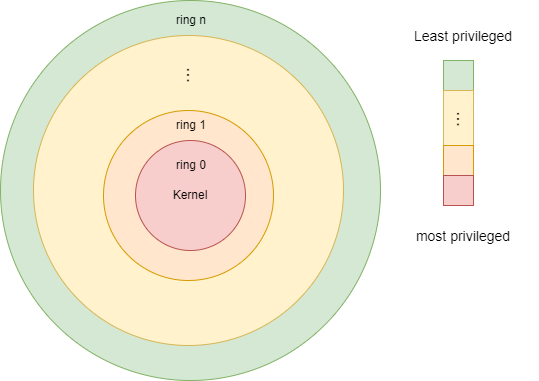

The diagram above was exported from draw.io. Its source (the exported page's mxGraphModel, read from the mxfile embedded in the PNG):
<mxGraphModel dx="1422" dy="766" grid="1" gridSize="10" guides="1" tooltips="1" connect="1" arrows="1" fold="1" page="1" pageScale="1" pageWidth="827" pageHeight="1169" math="0" shadow="0">
  <root>
    <mxCell id="0" />
    <mxCell id="1" parent="0" />
    <mxCell id="2" value="" style="ellipse;whiteSpace=wrap;html=1;aspect=fixed;fillColor=#d5e8d4;strokeColor=#82b366;" vertex="1" parent="1">
      <mxGeometry x="237" y="110" width="380" height="380" as="geometry" />
    </mxCell>
    <mxCell id="3" value="" style="ellipse;whiteSpace=wrap;html=1;aspect=fixed;fillColor=#fff2cc;strokeColor=#d6b656;" vertex="1" parent="1">
      <mxGeometry x="270" y="145" width="310" height="310" as="geometry" />
    </mxCell>
    <mxCell id="4" value="" style="ellipse;whiteSpace=wrap;html=1;aspect=fixed;fillColor=#ffe6cc;strokeColor=#d79b00;" vertex="1" parent="1">
      <mxGeometry x="340" y="220" width="170" height="170" as="geometry" />
    </mxCell>
    <mxCell id="5" value="Kernel" style="ellipse;whiteSpace=wrap;html=1;aspect=fixed;fillColor=#f8cecc;strokeColor=#b85450;" vertex="1" parent="1">
      <mxGeometry x="372" y="250" width="110" height="110" as="geometry" />
    </mxCell>
    <mxCell id="6" value="ring n" style="text;html=1;strokeColor=none;fillColor=none;align=center;verticalAlign=middle;whiteSpace=wrap;rounded=0;" vertex="1" parent="1">
      <mxGeometry x="398" y="115" width="60" height="30" as="geometry" />
    </mxCell>
    <mxCell id="7" value="ring 0" style="text;html=1;strokeColor=none;fillColor=none;align=center;verticalAlign=middle;whiteSpace=wrap;rounded=0;" vertex="1" parent="1">
      <mxGeometry x="398" y="260" width="60" height="30" as="geometry" />
    </mxCell>
    <mxCell id="8" value="ring 1" style="text;html=1;strokeColor=none;fillColor=none;align=center;verticalAlign=middle;whiteSpace=wrap;rounded=0;" vertex="1" parent="1">
      <mxGeometry x="398" y="220" width="60" height="30" as="geometry" />
    </mxCell>
    <mxCell id="9" value="&lt;font style=&quot;font-size: 19px&quot;&gt;...&lt;/font&gt;" style="text;html=1;strokeColor=none;fillColor=none;align=center;verticalAlign=middle;whiteSpace=wrap;rounded=0;rotation=90;" vertex="1" parent="1">
      <mxGeometry x="400" y="170" width="60" height="30" as="geometry" />
    </mxCell>
    <mxCell id="10" value="" style="rounded=0;whiteSpace=wrap;html=1;fontSize=19;fillColor=#d5e8d4;strokeColor=#82b366;" vertex="1" parent="1">
      <mxGeometry x="680" y="170" width="30" height="30" as="geometry" />
    </mxCell>
    <mxCell id="11" value="" style="rounded=0;whiteSpace=wrap;html=1;fontSize=19;fillColor=#fff2cc;strokeColor=#d6b656;" vertex="1" parent="1">
      <mxGeometry x="680" y="200" width="30" height="60" as="geometry" />
    </mxCell>
    <mxCell id="12" value="" style="rounded=0;whiteSpace=wrap;html=1;fontSize=19;fillColor=#ffe6cc;strokeColor=#d79b00;" vertex="1" parent="1">
      <mxGeometry x="680" y="255" width="30" height="30" as="geometry" />
    </mxCell>
    <mxCell id="13" value="" style="rounded=0;whiteSpace=wrap;html=1;fontSize=19;fillColor=#f8cecc;strokeColor=#b85450;" vertex="1" parent="1">
      <mxGeometry x="680" y="285" width="30" height="30" as="geometry" />
    </mxCell>
    <mxCell id="14" value="&lt;font style=&quot;font-size: 19px&quot;&gt;...&lt;/font&gt;" style="text;html=1;strokeColor=none;fillColor=none;align=center;verticalAlign=middle;whiteSpace=wrap;rounded=0;rotation=90;" vertex="1" parent="1">
      <mxGeometry x="670" y="214" width="60" height="30" as="geometry" />
    </mxCell>
    <mxCell id="15" value="&lt;font style=&quot;font-size: 14px&quot;&gt;Least privileged&lt;/font&gt;" style="text;html=1;strokeColor=none;fillColor=none;align=center;verticalAlign=middle;whiteSpace=wrap;rounded=0;fontSize=19;" vertex="1" parent="1">
      <mxGeometry x="625" y="130" width="150" height="30" as="geometry" />
    </mxCell>
    <mxCell id="16" value="&lt;font style=&quot;font-size: 14px&quot;&gt;most privileged&lt;/font&gt;" style="text;html=1;strokeColor=none;fillColor=none;align=center;verticalAlign=middle;whiteSpace=wrap;rounded=0;fontSize=19;" vertex="1" parent="1">
      <mxGeometry x="625" y="330" width="150" height="30" as="geometry" />
    </mxCell>
  </root>
</mxGraphModel>